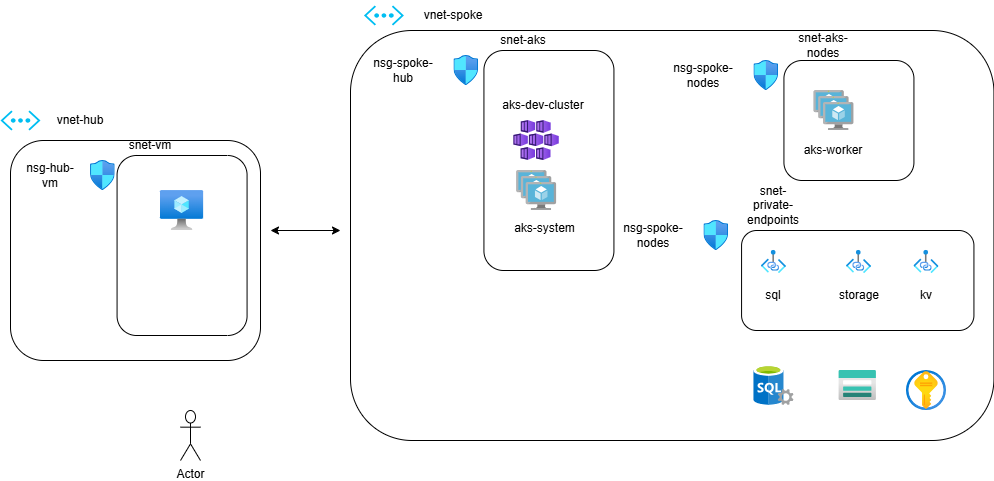

The diagram above was exported from draw.io. Its source (the exported page's mxGraphModel, read from the mxfile embedded in the PNG):
<mxGraphModel dx="1426" dy="1941" grid="1" gridSize="10" guides="1" tooltips="1" connect="1" arrows="1" fold="1" page="1" pageScale="1" pageWidth="850" pageHeight="1100" math="0" shadow="0">
  <root>
    <mxCell id="0" />
    <mxCell id="1" parent="0" />
    <mxCell id="N3Ug02_ECucTWrgyo4x9-1" parent="1" style="verticalLabelPosition=bottom;html=1;verticalAlign=top;align=center;strokeColor=none;fillColor=#00BEF2;shape=mxgraph.azure.virtual_network;pointerEvents=1;" value="" vertex="1">
      <mxGeometry height="20" width="40" x="120" y="90" as="geometry" />
    </mxCell>
    <mxCell id="N3Ug02_ECucTWrgyo4x9-2" parent="1" style="rounded=1;whiteSpace=wrap;html=1;fillColor=none;" value="" vertex="1">
      <mxGeometry height="220" width="250" x="130" y="120" as="geometry" />
    </mxCell>
    <mxCell id="N3Ug02_ECucTWrgyo4x9-3" parent="1" style="image;aspect=fixed;html=1;points=[];align=center;fontSize=12;image=img/lib/azure2/compute/Virtual_Machine.svg;" value="" vertex="1">
      <mxGeometry height="40" width="43.13" x="280" y="170" as="geometry" />
    </mxCell>
    <mxCell id="N3Ug02_ECucTWrgyo4x9-4" parent="1" style="rounded=1;whiteSpace=wrap;html=1;fillColor=none;" value="" vertex="1">
      <mxGeometry height="180" width="130" x="236.57" y="135" as="geometry" />
    </mxCell>
    <mxCell id="N3Ug02_ECucTWrgyo4x9-5" parent="1" style="image;aspect=fixed;html=1;points=[];align=center;fontSize=12;image=img/lib/azure2/networking/Network_Security_Groups.svg;" value="" vertex="1">
      <mxGeometry height="30" width="24.71" x="210" y="140" as="geometry" />
    </mxCell>
    <mxCell id="N3Ug02_ECucTWrgyo4x9-6" parent="1" style="shape=umlActor;verticalLabelPosition=bottom;verticalAlign=top;html=1;outlineConnect=0;" value="Actor" vertex="1">
      <mxGeometry height="50" width="20" x="300" y="390" as="geometry" />
    </mxCell>
    <mxCell id="N3Ug02_ECucTWrgyo4x9-7" parent="1" style="text;html=1;whiteSpace=wrap;strokeColor=none;fillColor=none;align=center;verticalAlign=middle;rounded=0;" value="vnet-hub" vertex="1">
      <mxGeometry height="30" width="60" x="170" y="85" as="geometry" />
    </mxCell>
    <mxCell id="N3Ug02_ECucTWrgyo4x9-8" parent="1" style="text;html=1;whiteSpace=wrap;strokeColor=none;fillColor=none;align=center;verticalAlign=middle;rounded=0;" value="snet-vm" vertex="1">
      <mxGeometry height="30" width="60" x="240" y="110" as="geometry" />
    </mxCell>
    <mxCell id="N3Ug02_ECucTWrgyo4x9-9" parent="1" style="text;html=1;whiteSpace=wrap;strokeColor=none;fillColor=none;align=center;verticalAlign=middle;rounded=0;" value="nsg-hub-vm" vertex="1">
      <mxGeometry height="30" width="60" x="140" y="140" as="geometry" />
    </mxCell>
    <mxCell id="N3Ug02_ECucTWrgyo4x9-10" edge="1" parent="1" style="endArrow=classic;startArrow=classic;html=1;rounded=0;" value="">
      <mxGeometry height="50" relative="1" width="50" as="geometry">
        <mxPoint x="390" y="210" as="sourcePoint" />
        <mxPoint x="460" y="210" as="targetPoint" />
      </mxGeometry>
    </mxCell>
    <mxCell id="N3Ug02_ECucTWrgyo4x9-11" parent="1" style="verticalLabelPosition=bottom;html=1;verticalAlign=top;align=center;strokeColor=none;fillColor=#00BEF2;shape=mxgraph.azure.virtual_network;pointerEvents=1;" value="" vertex="1">
      <mxGeometry height="20" width="40" x="483.43" y="-15" as="geometry" />
    </mxCell>
    <mxCell id="N3Ug02_ECucTWrgyo4x9-12" parent="1" style="rounded=1;whiteSpace=wrap;html=1;fillColor=none;" value="" vertex="1">
      <mxGeometry height="410" width="643.43" x="470" y="10" as="geometry" />
    </mxCell>
    <mxCell id="N3Ug02_ECucTWrgyo4x9-14" parent="1" style="rounded=1;whiteSpace=wrap;html=1;fillColor=none;" value="" vertex="1">
      <mxGeometry height="220" width="130" x="603.4300000000001" y="30" as="geometry" />
    </mxCell>
    <mxCell id="N3Ug02_ECucTWrgyo4x9-15" parent="1" style="image;aspect=fixed;html=1;points=[];align=center;fontSize=12;image=img/lib/azure2/networking/Network_Security_Groups.svg;" value="" vertex="1">
      <mxGeometry height="30" width="24.71" x="573.4300000000001" y="35" as="geometry" />
    </mxCell>
    <mxCell id="N3Ug02_ECucTWrgyo4x9-16" parent="1" style="text;html=1;whiteSpace=wrap;strokeColor=none;fillColor=none;align=center;verticalAlign=middle;rounded=0;" value="vnet-spoke" vertex="1">
      <mxGeometry height="30" width="80" x="533.4300000000001" y="-20" as="geometry" />
    </mxCell>
    <mxCell id="N3Ug02_ECucTWrgyo4x9-17" parent="1" style="text;html=1;whiteSpace=wrap;strokeColor=none;fillColor=none;align=center;verticalAlign=middle;rounded=0;" value="snet-aks" vertex="1">
      <mxGeometry height="30" width="60" x="613.4300000000001" y="5" as="geometry" />
    </mxCell>
    <mxCell id="N3Ug02_ECucTWrgyo4x9-18" parent="1" style="text;html=1;whiteSpace=wrap;strokeColor=none;fillColor=none;align=center;verticalAlign=middle;rounded=0;" value="nsg-spoke-hub" vertex="1">
      <mxGeometry height="30" width="80" x="483.43" y="35" as="geometry" />
    </mxCell>
    <mxCell id="N3Ug02_ECucTWrgyo4x9-20" parent="1" style="image;aspect=fixed;html=1;points=[];align=center;fontSize=12;image=img/lib/azure2/compute/Kubernetes_Services.svg;" value="" vertex="1">
      <mxGeometry height="40" width="45.34" x="633.4300000000001" y="100" as="geometry" />
    </mxCell>
    <mxCell id="N3Ug02_ECucTWrgyo4x9-21" parent="1" style="image;sketch=0;aspect=fixed;html=1;points=[];align=center;fontSize=12;image=img/lib/mscae/VM_Scale_Set.svg;" value="" vertex="1">
      <mxGeometry height="40" width="40" x="636.1" y="150" as="geometry" />
    </mxCell>
    <mxCell id="N3Ug02_ECucTWrgyo4x9-22" parent="1" style="text;html=1;whiteSpace=wrap;strokeColor=none;fillColor=none;align=center;verticalAlign=middle;rounded=0;" value="aks-dev-cluster" vertex="1">
      <mxGeometry height="30" width="100" x="613.4300000000001" y="70" as="geometry" />
    </mxCell>
    <mxCell id="N3Ug02_ECucTWrgyo4x9-24" parent="1" style="rounded=1;whiteSpace=wrap;html=1;fillColor=none;" value="" vertex="1">
      <mxGeometry height="120" width="130" x="903.4300000000001" y="40" as="geometry" />
    </mxCell>
    <mxCell id="N3Ug02_ECucTWrgyo4x9-25" parent="1" style="image;aspect=fixed;html=1;points=[];align=center;fontSize=12;image=img/lib/azure2/networking/Network_Security_Groups.svg;" value="" vertex="1">
      <mxGeometry height="30" width="24.71" x="873.4300000000001" y="40" as="geometry" />
    </mxCell>
    <mxCell id="N3Ug02_ECucTWrgyo4x9-27" parent="1" style="text;html=1;whiteSpace=wrap;strokeColor=none;fillColor=none;align=center;verticalAlign=middle;rounded=0;" value="snet-aks-nodes" vertex="1">
      <mxGeometry height="30" width="60" x="913.4300000000001" y="10" as="geometry" />
    </mxCell>
    <mxCell id="N3Ug02_ECucTWrgyo4x9-28" parent="1" style="text;html=1;whiteSpace=wrap;strokeColor=none;fillColor=none;align=center;verticalAlign=middle;rounded=0;" value="nsg-spoke-nodes" vertex="1">
      <mxGeometry height="30" width="80" x="783.4300000000001" y="40" as="geometry" />
    </mxCell>
    <mxCell id="N3Ug02_ECucTWrgyo4x9-30" parent="1" style="image;sketch=0;aspect=fixed;html=1;points=[];align=center;fontSize=12;image=img/lib/mscae/VM_Scale_Set.svg;" value="" vertex="1">
      <mxGeometry height="40" width="40" x="933.4300000000001" y="70" as="geometry" />
    </mxCell>
    <mxCell id="N3Ug02_ECucTWrgyo4x9-32" parent="1" style="text;html=1;whiteSpace=wrap;strokeColor=none;fillColor=none;align=center;verticalAlign=middle;rounded=0;" value="aks-system&lt;div&gt;&lt;br&gt;&lt;/div&gt;" vertex="1">
      <mxGeometry height="30" width="77.33" x="626.1" y="200" as="geometry" />
    </mxCell>
    <mxCell id="N3Ug02_ECucTWrgyo4x9-33" parent="1" style="text;html=1;whiteSpace=wrap;strokeColor=none;fillColor=none;align=center;verticalAlign=middle;rounded=0;" value="aks-worker" vertex="1">
      <mxGeometry height="30" width="80" x="913.4300000000001" y="115" as="geometry" />
    </mxCell>
    <mxCell id="N3Ug02_ECucTWrgyo4x9-34" parent="1" style="rounded=1;whiteSpace=wrap;html=1;fillColor=none;" value="" vertex="1">
      <mxGeometry height="100" width="232.36" x="861.0699999999999" y="210" as="geometry" />
    </mxCell>
    <mxCell id="N3Ug02_ECucTWrgyo4x9-35" parent="1" style="image;aspect=fixed;html=1;points=[];align=center;fontSize=12;image=img/lib/azure2/networking/Network_Security_Groups.svg;" value="" vertex="1">
      <mxGeometry height="30" width="24.71" x="823.4300000000001" y="200" as="geometry" />
    </mxCell>
    <mxCell id="N3Ug02_ECucTWrgyo4x9-36" parent="1" style="text;html=1;whiteSpace=wrap;strokeColor=none;fillColor=none;align=center;verticalAlign=middle;rounded=0;" value="snet-private-endpoints" vertex="1">
      <mxGeometry height="30" width="60" x="863.4300000000001" y="170" as="geometry" />
    </mxCell>
    <mxCell id="N3Ug02_ECucTWrgyo4x9-37" parent="1" style="text;html=1;whiteSpace=wrap;strokeColor=none;fillColor=none;align=center;verticalAlign=middle;rounded=0;" value="nsg-spoke-nodes" vertex="1">
      <mxGeometry height="30" width="80" x="733.4300000000001" y="200" as="geometry" />
    </mxCell>
    <mxCell id="N3Ug02_ECucTWrgyo4x9-40" parent="1" style="image;aspect=fixed;html=1;points=[];align=center;fontSize=12;image=img/lib/azure2/networking/Private_Link.svg;" value="" vertex="1">
      <mxGeometry height="23" width="25.09" x="880.8900000000001" y="230" as="geometry" />
    </mxCell>
    <mxCell id="N3Ug02_ECucTWrgyo4x9-41" parent="1" style="text;html=1;whiteSpace=wrap;strokeColor=none;fillColor=none;align=center;verticalAlign=middle;rounded=0;" value="sql" vertex="1">
      <mxGeometry height="30" width="60" x="863.4300000000001" y="260" as="geometry" />
    </mxCell>
    <mxCell id="N3Ug02_ECucTWrgyo4x9-42" parent="1" style="image;aspect=fixed;html=1;points=[];align=center;fontSize=12;image=img/lib/azure2/networking/Private_Link.svg;" value="" vertex="1">
      <mxGeometry height="23" width="25.09" x="965.98" y="230" as="geometry" />
    </mxCell>
    <mxCell id="N3Ug02_ECucTWrgyo4x9-43" parent="1" style="image;aspect=fixed;html=1;points=[];align=center;fontSize=12;image=img/lib/azure2/networking/Private_Link.svg;" value="" vertex="1">
      <mxGeometry height="23" width="25.09" x="1033.43" y="230" as="geometry" />
    </mxCell>
    <mxCell id="N3Ug02_ECucTWrgyo4x9-44" parent="1" style="text;html=1;whiteSpace=wrap;strokeColor=none;fillColor=none;align=center;verticalAlign=middle;rounded=0;" value="storage" vertex="1">
      <mxGeometry height="30" width="60" x="948.53" y="260" as="geometry" />
    </mxCell>
    <mxCell id="N3Ug02_ECucTWrgyo4x9-45" parent="1" style="text;html=1;whiteSpace=wrap;strokeColor=none;fillColor=none;align=center;verticalAlign=middle;rounded=0;" value="kv" vertex="1">
      <mxGeometry height="30" width="60" x="1015.98" y="260" as="geometry" />
    </mxCell>
    <mxCell id="N3Ug02_ECucTWrgyo4x9-46" parent="1" style="image;aspect=fixed;html=1;points=[];align=center;fontSize=12;image=img/lib/azure2/storage/Storage_Accounts.svg;" value="" vertex="1">
      <mxGeometry height="30" width="37.5" x="958.5" y="350" as="geometry" />
    </mxCell>
    <mxCell id="N3Ug02_ECucTWrgyo4x9-47" parent="1" style="image;sketch=0;aspect=fixed;html=1;points=[];align=center;fontSize=12;image=img/lib/mscae/SQL_Servers.svg;" value="" vertex="1">
      <mxGeometry height="40" width="40" x="873.44" y="345" as="geometry" />
    </mxCell>
    <mxCell id="N3Ug02_ECucTWrgyo4x9-48" parent="1" style="image;aspect=fixed;html=1;points=[];align=center;fontSize=12;image=img/lib/azure2/security/Key_Vaults.svg;" value="" vertex="1">
      <mxGeometry height="40" width="40" x="1025.98" y="350" as="geometry" />
    </mxCell>
  </root>
</mxGraphModel>